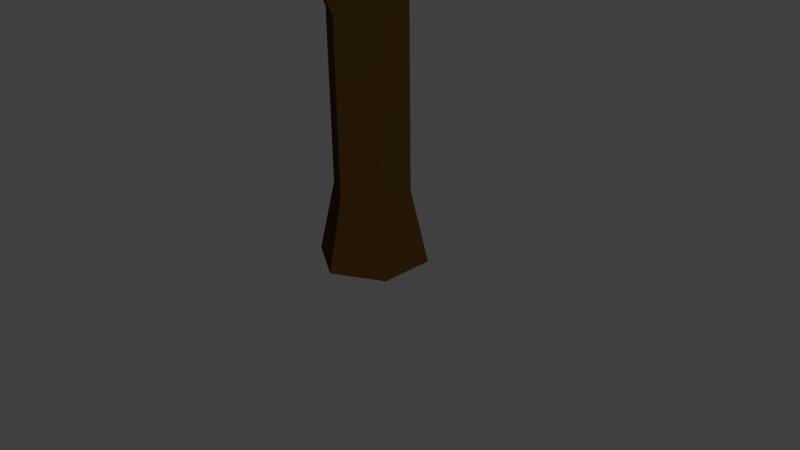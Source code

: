 # Source: Pine_Tree_3.blend  (saved by Blender 2.76.0; exported with 4.5.12 LTS)
import bpy
from mathutils import Matrix  # noqa: F401  (used for matrix-valued properties, if any)

bpy.ops.wm.read_factory_settings(use_empty=True)
scene = bpy.context.scene
scene.name = 'Scene'

# ---- collections
col_collection_1 = bpy.data.collections.new('Collection 1'); scene.collection.children.link(col_collection_1)

# ---- materials (node trees are filled in below, after node groups)
mat_pine_tree_log = bpy.data.materials.new('Pine Tree log')
mat_pine_tree_log.alpha_threshold = 0.0
mat_pine_tree_log.use_transparent_shadow = False
mat_pine_tree_log.diffuse_color = (0.3441, 0.1692, 0.04022, 1.0)
mat_pine_tree_log.specular_color = (0.0648, 0.0356, 0.0137)
mat_pine_tree_log.roughness = 0.5
mat_pine_tree_log_2 = bpy.data.materials.new('_Pine Tree Log_2')
mat_pine_tree_log_2.alpha_threshold = 0.0
mat_pine_tree_log_2.use_transparent_shadow = False
mat_pine_tree_log_2.diffuse_color = (0.08866, 0.04519, 0.01298, 1.0)
mat_pine_tree_log_2.specular_color = (0.04971, 0.02732, 0.01033)
mat_pine_tree_log_2.roughness = 0.5
mat_pine_tree_leafs_3 = bpy.data.materials.new('Pine_tree_Leafs_3')
mat_pine_tree_leafs_3.alpha_threshold = 0.0
mat_pine_tree_leafs_3.use_transparent_shadow = False
mat_pine_tree_leafs_3.diffuse_color = (0.07619, 0.2747, 0.06848, 1.0)
mat_pine_tree_leafs_3.roughness = 0.5
mat_material = bpy.data.materials.new('Material')
mat_material.alpha_threshold = 0.0
mat_material.use_transparent_shadow = False
mat_material.roughness = 0.5
mat_pine_tree_leafs = bpy.data.materials.new('Pine_Tree_Leafs')
mat_pine_tree_leafs.alpha_threshold = 0.0
mat_pine_tree_leafs.use_transparent_shadow = False
mat_pine_tree_leafs.diffuse_color = (0.1702, 0.6308, 0.1288, 1.0)
mat_pine_tree_leafs.specular_color = (0.1677, 0.5, 0.1683)
mat_pine_tree_leafs.roughness = 0.5
mat_pine_tree_leafs_2 = bpy.data.materials.new('Pine_tree Leafs_2')
mat_pine_tree_leafs_2.alpha_threshold = 0.0
mat_pine_tree_leafs_2.use_transparent_shadow = False
mat_pine_tree_leafs_2.diffuse_color = (0.065, 0.1692, 0.0137, 1.0)
mat_pine_tree_leafs_2.specular_color = (0.08508, 0.2158, 0.06583)
mat_pine_tree_leafs_2.roughness = 0.5

# ---- material node trees

# ---- world
world_world = bpy.data.worlds.new('World'); scene.world = world_world
world_world.color = (0.05088, 0.05088, 0.05088)
world_world.use_sun_shadow = False
world_world.sun_shadow_jitter_overblur = 0.0
world_world.cycles.sampling_method = 'MANUAL'
world_world.cycles.sample_map_resolution = 256

# ---- cameras
cam_camera = bpy.data.cameras.new('Camera')
cam_camera.clip_end = 100.0
cam_camera.lens = 35.0
cam_camera.sensor_width = 32.0
cam_camera.sensor_height = 18.0
cam_camera.ortho_scale = 7.314
cam_camera.dof.focus_distance = 0.0
cam_camera.dof.aperture_fstop = 128.0

# ---- lights
light_sun = bpy.data.lights.new('Sun', 'SUN')
light_sun.transmission_factor = 0.0
light_sun.angle = 0.1993
light_sun.energy = 1.0
light_sun.shadow_buffer_clip_start = 0.5
light_sun.shadow_soft_size = 0.1
light_sun.shadow_cascade_max_distance = 1000.0
light_sun.cycles.use_multiple_importance_sampling = False
light_point = bpy.data.lights.new('Point', 'POINT')
light_point.transmission_factor = 0.0
light_point.energy = 100.0
light_point.shadow_buffer_clip_start = 0.5
light_point.shadow_soft_size = 0.1
light_point.shadow_maximum_resolution = 0.006
light_point.use_absolute_resolution = True
light_point.cycles.use_multiple_importance_sampling = False

# ---- meshes
me_cylinder = bpy.data.meshes.new('Cylinder')
me_cylinder.from_pydata([(-4.409, -4.723, 3.657), (-4.398, -4.699, 3.726), (-3.648, -0.7473, 3.645), (-3.635, -0.716, 3.734), (0.6266, -6.444, 3.519), (0.6358, -6.423, 3.581), (3.125, -3.198, 3.589), (3.147, -3.145, 3.738), (-4.549, -2.76, 3.527), (-4.553, -2.785, 3.462), (2.226, -4.488, 3.642), (2.217, -4.51, 3.58), (-0.6433, -1.719, 3.767), (-0.6565, -1.75, 3.678), (-2.008, -6.451, 3.745), (-2.018, -6.476, 3.676), (-1.14, -3.447, 3.794), (-1.189, -3.562, 3.469), (-4.721, -6.837, 4.473), (-3.197, -6.338, 5.235), (-4.094, 4.428, 4.536), (-2.935, 6.824, 5.399), (4.43, -8.09, 4.452), (4.43, -5.63, 5.37), (5.442, 4.202, 4.92), (4.97, 4.18, 5.78), (-4.852, -1.391, 5.878), (-6.51, -1.391, 4.783), (5.473, -1.391, 5.729), (5.252, -1.391, 4.652), (-4.721, -7.028, 4.782), (-4.094, 6.818, 5.082), (7.16, 6.081, 5.251), (4.43, -8.305, 4.8), (8.152, -1.391, 5.184), (-6.577, -1.391, 5.286), (0.1867, 5.01, 5.8), (0.1867, 5.172, 4.986), (0.1498, -7.264, 5.162), (0.1498, -8.001, 3.995), (0.9323, -1.391, 6.047), (-0.6139, -1.391, 5.139), (0.1498, -9.656, 4.059), (0.6754, 6.614, 5.266), (0.0, 1.0, 3.271), (0.866, 0.5, 3.271), (0.866, -0.5, 3.271), (-8.742e-08, -1.0, 3.271), (-1.345, -2.413, 3.716), (-1.463, -2.618, 3.638), (-1.439, -2.359, 3.716), (-1.557, -2.564, 3.638), (-0.7134, -1.433, 2.418), (-1.171, -1.726, 2.196), (-1.011, -1.657, 4.843), (-0.822, -1.767, 4.843), (-0.822, -1.548, 4.843), (-0.7698, 2.053, 5.145), (-1.032, 1.901, 5.145), (-0.7698, 1.749, 5.145), (1.78, -0.1615, 5.941), (1.78, 0.1615, 5.941), (1.501, -3.108e-08, 5.941), (8.854e-09, 1.446, -2.5), (1.252, 0.7228, -2.5), (1.252, -0.7228, -2.5), (-1.175e-07, -1.446, -2.5), (-1.252, -0.7228, -2.5), (-0.866, -0.5, 3.271), (-1.252, 0.7228, -2.5), (-0.866, 0.5, 3.271), (0.0, 1.0, -1.541), (0.866, 0.5, -1.541), (0.866, -0.5, -1.541), (-8.742e-08, -1.0, -1.541), (-0.866, -0.5, -1.541), (-0.866, 0.5, -1.541), (0.0, 1.0, 0.6457), (0.866, 0.5, 0.6457), (0.866, -0.5, 0.6457), (-8.742e-08, -1.0, 0.6457), (-0.866, -0.5, 0.6457), (-0.866, 0.5, 0.6457), (0.0, 1.0, 1.958), (0.866, 0.5, 1.958), (0.866, -0.5, 1.958), (-8.742e-08, -1.0, 1.958), (-0.866, -0.5, 1.958), (-0.866, 0.5, 1.958), (-0.9544, -1.85, 2.196), (-0.9296, -1.308, 2.418), (-2.732e-08, -1.987e-08, 3.271)], [], [(8, 3, 2, 9), (12, 7, 6, 13), (10, 5, 4, 11), (14, 1, 0, 15), (17, 13, 6, 11), (16, 12, 3, 8), (14, 16, 8, 1), (15, 17, 11, 4), (7, 10, 11, 6), (1, 8, 9, 0), (0, 9, 17, 15), (5, 10, 16, 14), (10, 7, 12, 16), (9, 2, 13, 17), (5, 14, 15, 4), (3, 12, 13, 2), (35, 31, 20, 27), (43, 32, 24, 37), (34, 33, 22, 29), (42, 30, 18, 39), (41, 37, 24, 29), (40, 36, 21, 26), (38, 40, 26, 19), (39, 41, 29, 22), (32, 34, 29, 24), (30, 35, 27, 18), (19, 26, 35, 30), (25, 28, 34, 32), (38, 19, 30, 42), (28, 23, 33, 34), (36, 25, 32, 43), (26, 21, 31, 35), (21, 36, 43, 31), (23, 38, 42, 33), (18, 27, 41, 39), (23, 28, 40, 38), (28, 25, 36, 40), (27, 20, 37, 41), (33, 42, 39, 22), (31, 43, 37, 20), (49, 48, 50, 51), (54, 55, 56), (57, 58, 59), (60, 61, 62), (46, 45, 61, 60), (87, 68, 70, 88), (63, 64, 65, 66, 67, 69), (67, 75, 76, 69), (69, 76, 71, 63), (66, 74, 75, 67), (65, 73, 74, 66), (64, 72, 73, 65), (63, 71, 72, 64), (75, 81, 82, 76), (76, 82, 77, 71), (74, 80, 81, 75), (73, 79, 80, 74), (72, 78, 79, 73), (71, 77, 78, 72), (81, 87, 88, 82), (82, 88, 83, 77), (79, 85, 86, 80), (78, 84, 85, 79), (77, 83, 84, 78), (70, 68, 91), (89, 52, 48, 49), (53, 89, 49, 51), (90, 53, 51, 50), (52, 90, 50, 48), (91, 68, 54, 56), (91, 46, 60, 62), (91, 44, 57, 59), (47, 91, 56, 55), (68, 47, 55, 54), (70, 91, 59, 58), (44, 70, 58, 57), (45, 91, 62, 61), (83, 44, 45, 84), (84, 45, 46, 85), (85, 46, 47, 86), (86, 47, 68, 87), (88, 70, 44, 83), (86, 87, 90, 52), (87, 81, 53, 90), (81, 80, 89, 53), (80, 86, 52, 89), (45, 44, 91), (47, 46, 91)])
me_cylinder.polygons.foreach_set('material_index', [2, 2, 2, 2, 6, 2, 2, 6, 2, 2, 6, 2, 2, 6, 2, 2, 6, 6, 6, 2, 6, 6, 2, 6, 6, 2, 2, 6, 6, 2, 6, 2, 6, 6, 6, 2, 6, 6, 2, 6, 0, 0, 0, 0, 0, 1, 0, 1, 1, 1, 0, 0, 0, 1, 1, 1, 0, 0, 0, 1, 1, 0, 0, 0, 1, 0, 1, 1, 0, 0, 0, 0, 0, 0, 1, 1, 0, 0, 0, 0, 0, 1, 0, 1, 1, 0, 0, 0])
_uv = me_cylinder.uv_layers.new(name='UVMap')
_uv.uv.foreach_set('vector', [0.5866, 0.03756, 0.6475, 0.0002041, 0.6465, 0.003797, 0.5877, 0.03975, 0.7281, 0.07308, 0.7884, 0.2029, 0.7815, 0.2013, 0.7253, 0.075, 0.7373, 0.2286, 0.6488, 0.2286, 0.649, 0.2264, 0.7357, 0.2264, 0.5829, 0.1815, 0.5583, 0.09201, 0.5608, 0.09264, 0.5852, 0.1798, 0.668, 0.1198, 0.7253, 0.075, 0.7815, 0.2013, 0.7357, 0.2264, 0.6792, 0.327, 0.6586, 0.3833, 0.5583, 0.3517, 0.5735, 0.2783, 0.715, 0.229, 0.6792, 0.327, 0.5735, 0.2783, 0.6162, 0.229, 0.5852, 0.1798, 0.668, 0.1198, 0.7357, 0.2264, 0.649, 0.2264, 0.7884, 0.2029, 0.7373, 0.2286, 0.7357, 0.2264, 0.7815, 0.2013, 0.5583, 0.09201, 0.5866, 0.03756, 0.5877, 0.03975, 0.5608, 0.09264, 0.5608, 0.09264, 0.5877, 0.03975, 0.668, 0.1198, 0.5852, 0.1798, 0.7858, 0.2819, 0.7904, 0.3653, 0.6792, 0.327, 0.715, 0.229, 0.7904, 0.3653, 0.7887, 0.4196, 0.6586, 0.3833, 0.6792, 0.327, 0.5877, 0.03975, 0.6465, 0.003797, 0.7253, 0.075, 0.668, 0.1198, 0.6488, 0.2286, 0.5829, 0.1815, 0.5852, 0.1798, 0.649, 0.2264, 0.6475, 0.0002041, 0.7281, 0.07308, 0.7253, 0.075, 0.6465, 0.003797, 0.2788, 0.0002041, 0.5579, 0.07185, 0.4729, 0.07873, 0.2781, 0.01749, 0.5579, 0.2448, 0.5298, 0.4795, 0.4638, 0.4147, 0.5025, 0.2275, 0.2612, 0.5021, 0.04794, 0.3501, 0.06152, 0.3425, 0.2677, 0.4015, 0.0002041, 0.2009, 0.1123, 0.0561, 0.1219, 0.0628, 0.05633, 0.2052, 0.2783, 0.2013, 0.5025, 0.2275, 0.4638, 0.4147, 0.2677, 0.4015, 0.2842, 0.748, 0.4926, 0.7875, 0.534, 0.8915, 0.2723, 0.9397, 0.08399, 0.7625, 0.2842, 0.748, 0.2723, 0.9397, 0.1094, 0.8769, 0.05633, 0.2052, 0.2783, 0.2013, 0.2677, 0.4015, 0.06152, 0.3425, 0.5298, 0.4795, 0.2612, 0.5021, 0.2677, 0.4015, 0.4638, 0.4147, 0.1123, 0.0561, 0.2788, 0.0002041, 0.2781, 0.01749, 0.1219, 0.0628, 0.1094, 0.8769, 0.2723, 0.9397, 0.2682, 0.9998, 0.08093, 0.9284, 0.4805, 0.6259, 0.294, 0.5959, 0.2991, 0.5025, 0.5522, 0.555, 0.08399, 0.7625, 0.1094, 0.8769, 0.08093, 0.9284, 0.0002041, 0.7581, 0.294, 0.5959, 0.1488, 0.6217, 0.05595, 0.6142, 0.2991, 0.5025, 0.4926, 0.7875, 0.4805, 0.6259, 0.5522, 0.555, 0.5522, 0.7782, 0.2723, 0.9397, 0.534, 0.8915, 0.5391, 0.9291, 0.2682, 0.9998, 0.534, 0.8915, 0.4926, 0.7875, 0.5522, 0.7782, 0.5391, 0.9291, 0.1488, 0.6217, 0.08399, 0.7625, 0.0002041, 0.7581, 0.05595, 0.6142, 0.1219, 0.0628, 0.2781, 0.01749, 0.2783, 0.2013, 0.05633, 0.2052, 0.1488, 0.6217, 0.294, 0.5959, 0.2842, 0.748, 0.08399, 0.7625, 0.294, 0.5959, 0.4805, 0.6259, 0.4926, 0.7875, 0.2842, 0.748, 0.2781, 0.01749, 0.4729, 0.07873, 0.5025, 0.2275, 0.2783, 0.2013, 0.04794, 0.3501, 0.0002041, 0.2009, 0.05633, 0.2052, 0.06152, 0.3425, 0.5579, 0.07185, 0.5579, 0.2448, 0.5025, 0.2275, 0.4729, 0.07873, 0.5583, 0.4305, 0.5666, 0.4305, 0.5666, 0.4342, 0.5583, 0.4342, 0.683, 0.7054, 0.6831, 0.7054, 0.6832, 0.7054, 0.567, 0.4251, 0.5583, 0.4301, 0.5583, 0.42, 0.7045, 0.7097, 0.7045, 0.7097, 0.7045, 0.7097, 0.7024, 0.7046, 0.714, 0.7133, 0.7045, 0.7097, 0.7045, 0.7097, 0.6611, 0.6773, 0.6735, 0.707, 0.6542, 0.7337, 0.63, 0.6874, 0.8743, 0.2531, 0.8743, 0.3014, 0.8325, 0.3255, 0.7908, 0.3014, 0.7908, 0.2531, 0.8325, 0.229, 0.6537, 0.5025, 0.6565, 0.5459, 0.6117, 0.5491, 0.6011, 0.5089, 0.6011, 0.5089, 0.6117, 0.5491, 0.5715, 0.5591, 0.5526, 0.5266, 0.707, 0.506, 0.7022, 0.5498, 0.6565, 0.5459, 0.6537, 0.5025, 0.759, 0.5187, 0.7462, 0.561, 0.7022, 0.5498, 0.707, 0.506, 0.8085, 0.5412, 0.7864, 0.5795, 0.7462, 0.561, 0.759, 0.5187, 0.8523, 0.5778, 0.8194, 0.6035, 0.7864, 0.5795, 0.8085, 0.5412, 0.6565, 0.5459, 0.6569, 0.636, 0.6206, 0.6401, 0.6117, 0.5491, 0.6117, 0.5491, 0.6206, 0.6401, 0.5818, 0.647, 0.5715, 0.5591, 0.7022, 0.5498, 0.6906, 0.6371, 0.6569, 0.636, 0.6565, 0.5459, 0.7462, 0.561, 0.7224, 0.644, 0.6906, 0.6371, 0.7022, 0.5498, 0.7864, 0.5795, 0.7524, 0.6565, 0.7224, 0.644, 0.7462, 0.561, 0.8194, 0.6035, 0.7824, 0.673, 0.7524, 0.6565, 0.7864, 0.5795, 0.6569, 0.636, 0.6611, 0.6773, 0.63, 0.6874, 0.6206, 0.6401, 0.6206, 0.6401, 0.63, 0.6874, 0.5941, 0.6991, 0.5818, 0.647, 0.7224, 0.644, 0.711, 0.6796, 0.6871, 0.6749, 0.6906, 0.6371, 0.7524, 0.6565, 0.7332, 0.6915, 0.711, 0.6796, 0.7224, 0.644, 0.7824, 0.673, 0.7586, 0.7126, 0.7332, 0.6915, 0.7524, 0.6565, 0.6542, 0.7337, 0.6735, 0.707, 0.691, 0.7237, 0.8432, 0.04941, 0.8527, 0.06646, 0.7927, 0.06593, 0.7895, 0.05895, 0.8402, 0.04163, 0.8432, 0.04941, 0.7895, 0.05895, 0.7888, 0.05566, 0.8523, 0.07577, 0.839, 0.0897, 0.7888, 0.07585, 0.7926, 0.06925, 0.8527, 0.06646, 0.8523, 0.07577, 0.7926, 0.06925, 0.7927, 0.06593, 0.691, 0.7237, 0.6735, 0.707, 0.683, 0.7054, 0.6832, 0.7054, 0.691, 0.7237, 0.7024, 0.7046, 0.7045, 0.7097, 0.7045, 0.7097, 0.691, 0.7237, 0.7224, 0.7465, 0.6871, 0.8416, 0.6781, 0.8316, 0.6878, 0.7019, 0.691, 0.7237, 0.6832, 0.7054, 0.6831, 0.7054, 0.6735, 0.707, 0.6878, 0.7019, 0.6831, 0.7054, 0.683, 0.7054, 0.6542, 0.7337, 0.691, 0.7237, 0.6781, 0.8316, 0.6678, 0.8369, 0.6139, 0.7491, 0.6542, 0.7337, 0.6678, 0.8369, 0.6552, 0.8416, 0.714, 0.7133, 0.691, 0.7237, 0.7045, 0.7097, 0.7045, 0.7097, 0.7586, 0.7126, 0.7224, 0.7465, 0.714, 0.7133, 0.7332, 0.6915, 0.7332, 0.6915, 0.714, 0.7133, 0.7024, 0.7046, 0.711, 0.6796, 0.711, 0.6796, 0.7024, 0.7046, 0.6878, 0.7019, 0.6871, 0.6749, 0.6871, 0.6749, 0.6878, 0.7019, 0.6735, 0.707, 0.6611, 0.6773, 0.63, 0.6874, 0.6542, 0.7337, 0.6139, 0.7491, 0.5941, 0.6991, 0.8869, 0.06246, 0.883, 0.0892, 0.8523, 0.07577, 0.8527, 0.06646, 0.883, 0.0892, 0.8918, 0.1333, 0.839, 0.0897, 0.8523, 0.07577, 0.8914, 0.0002041, 0.9072, 0.02699, 0.8432, 0.04941, 0.8402, 0.04163, 0.9072, 0.02699, 0.8869, 0.06246, 0.8527, 0.06646, 0.8432, 0.04941, 0.714, 0.7133, 0.7224, 0.7465, 0.691, 0.7237, 0.6878, 0.7019, 0.7024, 0.7046, 0.691, 0.7237])
me_cylinder.materials.append(mat_pine_tree_log)
me_cylinder.materials.append(mat_pine_tree_log_2)
me_cylinder.materials.append(mat_pine_tree_leafs_3)
me_cylinder.materials.append(mat_material)
me_cylinder.materials.append(None)
me_cylinder.materials.append(mat_pine_tree_leafs)
me_cylinder.materials.append(mat_pine_tree_leafs_2)
me_cylinder.materials.append(None)
me_cylinder.use_remesh_preserve_volume = False
me_cylinder.use_remesh_preserve_attributes = False
me_cylinder.use_mirror_vertex_groups = False
me_cylinder.update()

# ---- objects
ob_sun = bpy.data.objects.new('Sun', light_sun)
ob_point = bpy.data.objects.new('Point', light_point)
ob_pine_tree_log = bpy.data.objects.new('Pine_tree_Log', me_cylinder)
ob_camera = bpy.data.objects.new('Camera', cam_camera)

# ---- transforms, parenting, visibility, modifiers, constraints
ob_sun.location = (-0.8571, -6.465, 9.835)
ob_sun.lineart.crease_threshold = 0.0
ob_point.location = (-0.8571, 3.962, 5.759)
ob_point.lineart.crease_threshold = 0.0
ob_pine_tree_log.location = (0.0, 0.0, 2.5)
ob_pine_tree_log.scale = (0.5, 0.5, 1.0)
ob_pine_tree_log.lineart.crease_threshold = 0.0
ob_camera.location = (7.481, -6.508, 5.344)
ob_camera.rotation_euler = (1.109, 0.01082, 0.8149)
ob_camera.lock_rotations_4d = False
ob_camera.empty_display_type = 'ARROWS'
ob_camera.color = (0.0, 0.0, 0.0, 0.0)
ob_camera.display_type = 'WIRE'
ob_camera.lineart.crease_threshold = 0.0

# ---- collection membership
col_collection_1.objects.link(ob_sun)
col_collection_1.objects.link(ob_point)
col_collection_1.objects.link(ob_pine_tree_log)
col_collection_1.objects.link(ob_camera)

# ---- scene / render settings (as saved in the file)
scene.camera = ob_camera
scene.frame_start = 1; scene.frame_end = 250; scene.frame_set(23)
scene.render.engine = 'BLENDER_EEVEE_NEXT'
scene.render.resolution_percentage = 50
scene.render.dither_intensity = 0.0
scene.cycles.use_denoising = False
scene.cycles.samples = 10
scene.cycles.sampling_pattern = 'TABULATED_SOBOL'
scene.cycles.light_sampling_threshold = 0.0
scene.cycles.use_adaptive_sampling = False
scene.cycles.use_light_tree = False
scene.cycles.blur_glossy = 0.0
scene.cycles.pixel_filter_type = 'GAUSSIAN'
scene.cycles.sample_clamp_indirect = 0.0
scene.view_settings.view_transform = 'Standard'
bpy.context.view_layer.update()
